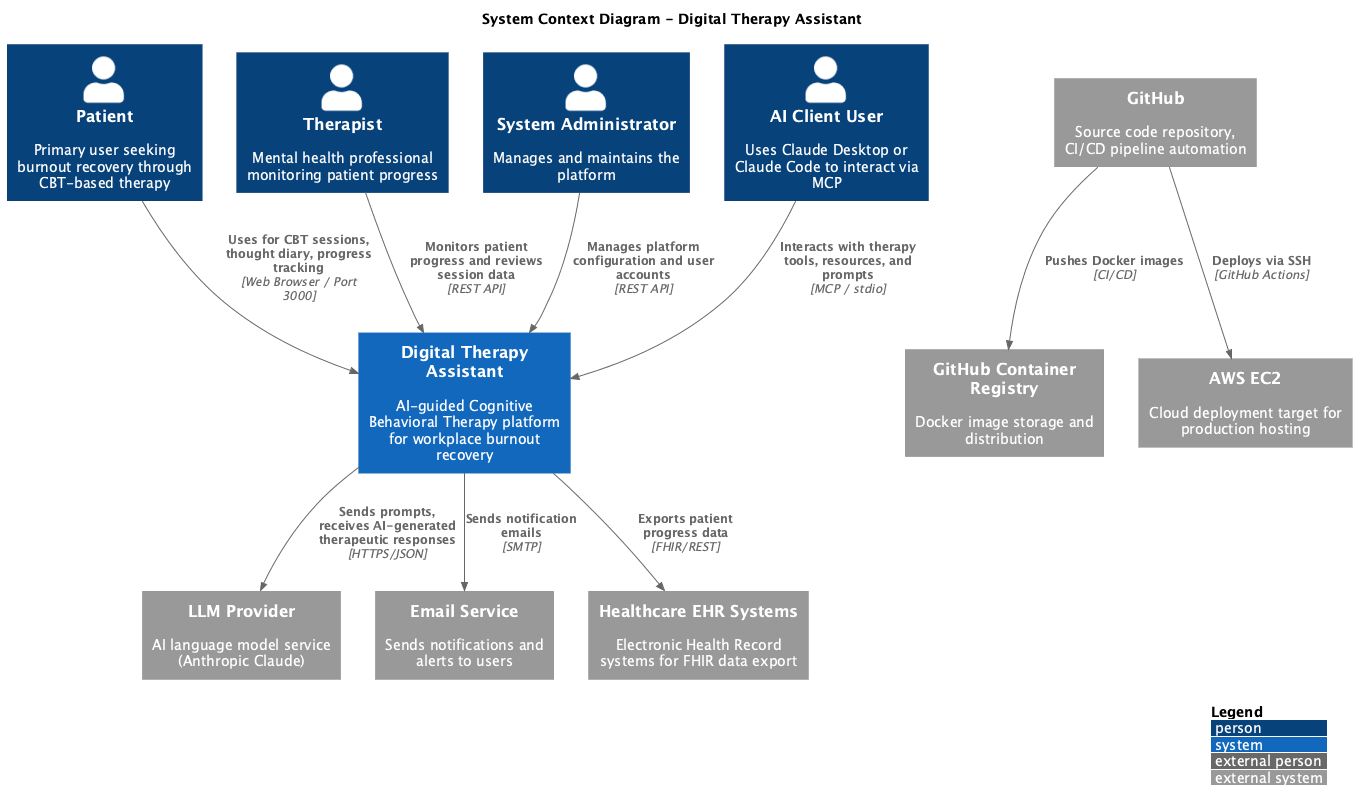

The diagram above was rendered by PlantUML. Its source (embedded in the PNG):
@startuml c4-context
!include https://raw.githubusercontent.com/plantuml-stdlib/C4-PlantUML/master/C4_Context.puml

LAYOUT_WITH_LEGEND()

title System Context Diagram - Digital Therapy Assistant

Person(patient, "Patient", "Primary user seeking burnout recovery through CBT-based therapy")
Person(therapist, "Therapist", "Mental health professional monitoring patient progress")
Person(admin, "System Administrator", "Manages and maintains the platform")
Person(aiUser, "AI Client User", "Uses Claude Desktop or Claude Code to interact via MCP")

System(dta, "Digital Therapy Assistant", "AI-guided Cognitive Behavioral Therapy platform for workplace burnout recovery")

System_Ext(llm, "LLM Provider", "AI language model service (Anthropic Claude)")
System_Ext(email, "Email Service", "Sends notifications and alerts to users")
System_Ext(ehr, "Healthcare EHR Systems", "Electronic Health Record systems for FHIR data export")
System_Ext(github, "GitHub", "Source code repository, CI/CD pipeline automation")
System_Ext(ghcr, "GitHub Container Registry", "Docker image storage and distribution")
System_Ext(aws, "AWS EC2", "Cloud deployment target for production hosting")

Rel(patient, dta, "Uses for CBT sessions, thought diary, progress tracking", "Web Browser / Port 3000")
Rel(therapist, dta, "Monitors patient progress and reviews session data", "REST API")
Rel(admin, dta, "Manages platform configuration and user accounts", "REST API")
Rel(aiUser, dta, "Interacts with therapy tools, resources, and prompts", "MCP / stdio")

Rel(dta, llm, "Sends prompts, receives AI-generated therapeutic responses", "HTTPS/JSON")
Rel(dta, email, "Sends notification emails", "SMTP")
Rel(dta, ehr, "Exports patient progress data", "FHIR/REST")

Rel(github, ghcr, "Pushes Docker images", "CI/CD")
Rel(github, aws, "Deploys via SSH", "GitHub Actions")

@enduml